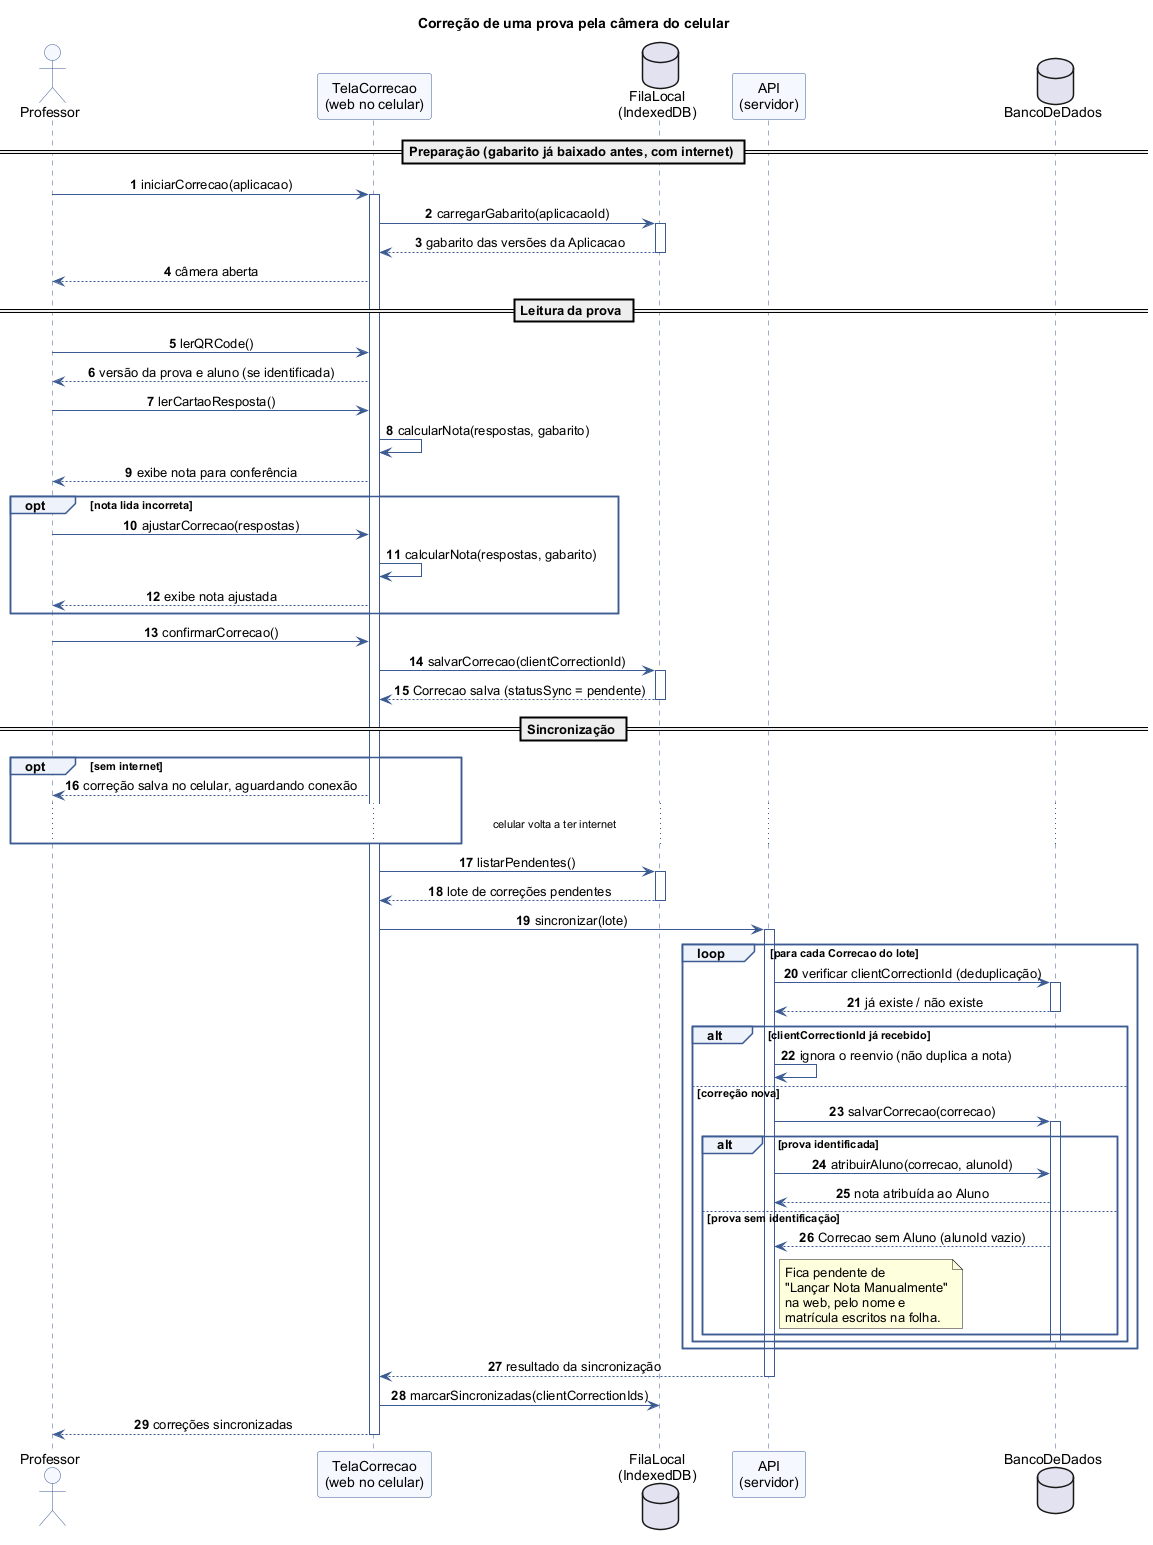

The diagram above was rendered by PlantUML. Its source (embedded in the PNG):
@startuml sequencia
' Diagrama de Sequência do SGP (N2 Parte 1)
' Cenário: correção de uma prova pela câmera do celular (tela /correcao da web, ADR-001).
' Regra de escopo: o aluno não é participante. Ele só aparece como dado (Aluno).

title Correção de uma prova pela câmera do celular

skinparam shadowing false
skinparam defaultFontName Arial
skinparam sequenceMessageAlign center
skinparam responseMessageBelowArrow true
skinparam ParticipantPadding 20
skinparam sequence {
  ArrowColor #3B5B92
  LifeLineBorderColor #3B5B92
  ParticipantBorderColor #3B5B92
  ParticipantBackgroundColor #F5F8FF
  ActorBorderColor #3B5B92
  ActorBackgroundColor #F5F8FF
  DatabaseBorderColor #3B5B92
  DatabaseBackgroundColor #F5F8FF
  GroupBorderColor #3B5B92
  GroupBackgroundColor #EEF2FA
}

autonumber

actor "Professor" as Professor
participant "TelaCorrecao\n(web no celular)" as TelaCorrecao
database "FilaLocal\n(IndexedDB)" as FilaLocal
participant "API\n(servidor)" as API
database "BancoDeDados" as BancoDeDados

== Preparação (gabarito já baixado antes, com internet) ==

Professor -> TelaCorrecao : iniciarCorrecao(aplicacao)
activate TelaCorrecao
TelaCorrecao -> FilaLocal : carregarGabarito(aplicacaoId)
activate FilaLocal
FilaLocal --> TelaCorrecao : gabarito das versões da Aplicacao
deactivate FilaLocal
TelaCorrecao --> Professor : câmera aberta

== Leitura da prova ==

Professor -> TelaCorrecao : lerQRCode()
TelaCorrecao --> Professor : versão da prova e aluno (se identificada)
Professor -> TelaCorrecao : lerCartaoResposta()
TelaCorrecao -> TelaCorrecao : calcularNota(respostas, gabarito)
TelaCorrecao --> Professor : exibe nota para conferência

opt nota lida incorreta
  Professor -> TelaCorrecao : ajustarCorrecao(respostas)
  TelaCorrecao -> TelaCorrecao : calcularNota(respostas, gabarito)
  TelaCorrecao --> Professor : exibe nota ajustada
end

Professor -> TelaCorrecao : confirmarCorrecao()
TelaCorrecao -> FilaLocal : salvarCorrecao(clientCorrectionId)
activate FilaLocal
FilaLocal --> TelaCorrecao : Correcao salva (statusSync = pendente)
deactivate FilaLocal

== Sincronização ==

opt sem internet
  TelaCorrecao --> Professor : correção salva no celular, aguardando conexão
  ... celular volta a ter internet ...
end

TelaCorrecao -> FilaLocal : listarPendentes()
activate FilaLocal
FilaLocal --> TelaCorrecao : lote de correções pendentes
deactivate FilaLocal

TelaCorrecao -> API : sincronizar(lote)
activate API

loop para cada Correcao do lote
  API -> BancoDeDados : verificar clientCorrectionId (deduplicação)
  activate BancoDeDados
  BancoDeDados --> API : já existe / não existe
  deactivate BancoDeDados

  alt clientCorrectionId já recebido
    API -> API : ignora o reenvio (não duplica a nota)
  else correção nova
    API -> BancoDeDados : salvarCorrecao(correcao)
    activate BancoDeDados
    alt prova identificada
      API -> BancoDeDados : atribuirAluno(correcao, alunoId)
      BancoDeDados --> API : nota atribuída ao Aluno
    else prova sem identificação
      BancoDeDados --> API : Correcao sem Aluno (alunoId vazio)
      note right of API
        Fica pendente de
        "Lançar Nota Manualmente"
        na web, pelo nome e
        matrícula escritos na folha.
      end note
    end
    deactivate BancoDeDados
  end
end

API --> TelaCorrecao : resultado da sincronização
deactivate API
TelaCorrecao -> FilaLocal : marcarSincronizadas(clientCorrectionIds)
TelaCorrecao --> Professor : correções sincronizadas
deactivate TelaCorrecao

@enduml